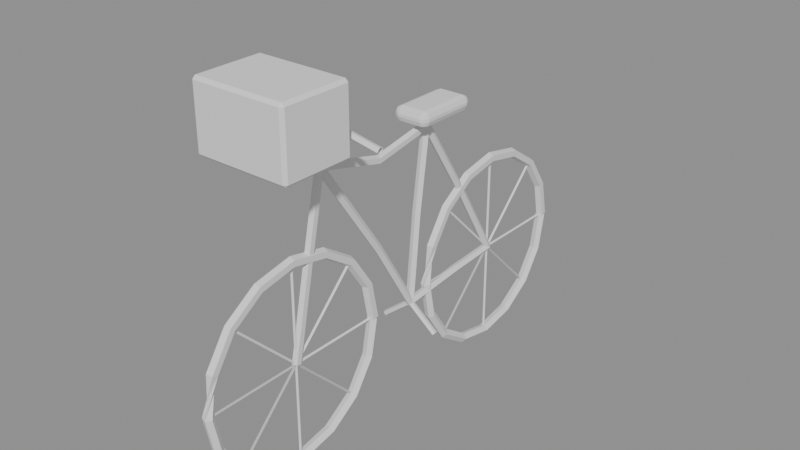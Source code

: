 # Source: bike2.blend  (saved by Blender 5.3.31; exported with 4.5.12 LTS)
import bpy
from mathutils import Matrix  # noqa: F401  (used for matrix-valued properties, if any)

bpy.ops.wm.read_factory_settings(use_empty=True)
scene = bpy.context.scene
scene.name = 'Scene'

# ---- meshes
me_wf = bpy.data.meshes.new('wf')
me_wf.from_pydata([(-0.017, -0.13, 0.33), (-0.005253, -0.1459, 0.3268), (0.01375, -0.1398, 0.3281), (0.01375, -0.1202, 0.3319), (-0.005253, -0.1141, 0.3332), (-0.017, -0.1551, 0.4563), (-0.005253, -0.1701, 0.4501), (0.01375, -0.1644, 0.4525), (0.01375, -0.1459, 0.4601), (-0.005253, -0.1402, 0.4625), (-0.017, -0.2267, 0.5633), (-0.005253, -0.2381, 0.5519), (0.01375, -0.2337, 0.5563), (0.01375, -0.2196, 0.5704), (-0.005253, -0.2152, 0.5748), (-0.017, -0.3337, 0.6349), (-0.005253, -0.3399, 0.6199), (0.01375, -0.3375, 0.6256), (0.01375, -0.3299, 0.6441), (-0.005253, -0.3275, 0.6498), (-0.017, -0.46, 0.66), (-0.005253, -0.46, 0.6438), (0.01375, -0.46, 0.65), (0.01375, -0.46, 0.67), (-0.005253, -0.46, 0.6762), (-0.017, -0.5863, 0.6349), (-0.005253, -0.5801, 0.6199), (0.01375, -0.5825, 0.6256), (0.01375, -0.5901, 0.6441), (-0.005253, -0.5925, 0.6498), (-0.017, -0.6933, 0.5633), (-0.005253, -0.6819, 0.5519), (0.01375, -0.6863, 0.5563), (0.01375, -0.7004, 0.5704), (-0.005253, -0.7048, 0.5748), (-0.017, -0.7649, 0.4563), (-0.005253, -0.7499, 0.4501), (0.01375, -0.7556, 0.4525), (0.01375, -0.7741, 0.4601), (-0.005253, -0.7798, 0.4625), (0.017, -0.79, 0.33), (0.005253, -0.8062, 0.33), (-0.01375, -0.8, 0.33), (-0.01375, -0.78, 0.33), (0.005253, -0.7738, 0.33), (0.017, -0.7649, 0.2037), (0.005253, -0.7798, 0.1975), (-0.01375, -0.7741, 0.1999), (-0.01375, -0.7556, 0.2075), (0.005253, -0.7499, 0.2099), (0.017, -0.6933, 0.09665), (0.005253, -0.7048, 0.08522), (-0.01375, -0.7004, 0.08959), (-0.01375, -0.6863, 0.1037), (0.005253, -0.6819, 0.1081), (0.017, -0.5863, 0.02512), (0.005253, -0.5925, 0.01018), (-0.01375, -0.5901, 0.01589), (-0.01375, -0.5825, 0.03435), (0.005253, -0.5801, 0.04006), (0.017, -0.46, 0.0), (0.005253, -0.46, -0.01617), (-0.01375, -0.46, -0.009992), (-0.01375, -0.46, 0.009992), (0.005253, -0.46, 0.01617), (0.017, -0.3337, 0.02512), (0.005253, -0.3275, 0.01018), (-0.01375, -0.3299, 0.01589), (-0.01375, -0.3375, 0.03435), (0.005253, -0.3399, 0.04006), (0.017, -0.2267, 0.09665), (0.005253, -0.2152, 0.08522), (-0.01375, -0.2196, 0.08959), (-0.01375, -0.2337, 0.1037), (0.005253, -0.2381, 0.1081), (0.017, -0.1551, 0.2037), (0.005253, -0.1402, 0.1975), (-0.01375, -0.1459, 0.1999), (-0.01375, -0.1644, 0.2075), (0.005253, -0.1701, 0.2099), (0.017, -0.13, 0.33), (0.005253, -0.1141, 0.3268), (-0.01375, -0.1202, 0.3281), (-0.01375, -0.1398, 0.3319), (0.005253, -0.1459, 0.3332)], [], [(0, 1, 6, 5), (1, 2, 7, 6), (2, 3, 8, 7), (3, 4, 9, 8), (4, 0, 5, 9), (5, 6, 11, 10), (6, 7, 12, 11), (7, 8, 13, 12), (8, 9, 14, 13), (9, 5, 10, 14), (10, 11, 16, 15), (11, 12, 17, 16), (12, 13, 18, 17), (13, 14, 19, 18), (14, 10, 15, 19), (15, 16, 21, 20), (16, 17, 22, 21), (17, 18, 23, 22), (18, 19, 24, 23), (19, 15, 20, 24), (20, 21, 26, 25), (21, 22, 27, 26), (22, 23, 28, 27), (23, 24, 29, 28), (24, 20, 25, 29), (25, 26, 31, 30), (26, 27, 32, 31), (27, 28, 33, 32), (28, 29, 34, 33), (29, 25, 30, 34), (30, 31, 36, 35), (31, 32, 37, 36), (32, 33, 38, 37), (33, 34, 39, 38), (34, 30, 35, 39), (35, 36, 41, 40), (36, 37, 42, 41), (37, 38, 43, 42), (38, 39, 44, 43), (39, 35, 40, 44), (40, 41, 46, 45), (41, 42, 47, 46), (42, 43, 48, 47), (43, 44, 49, 48), (44, 40, 45, 49), (45, 46, 51, 50), (46, 47, 52, 51), (47, 48, 53, 52), (48, 49, 54, 53), (49, 45, 50, 54), (50, 51, 56, 55), (51, 52, 57, 56), (52, 53, 58, 57), (53, 54, 59, 58), (54, 50, 55, 59), (55, 56, 61, 60), (56, 57, 62, 61), (57, 58, 63, 62), (58, 59, 64, 63), (59, 55, 60, 64), (60, 61, 66, 65), (61, 62, 67, 66), (62, 63, 68, 67), (63, 64, 69, 68), (64, 60, 65, 69), (65, 66, 71, 70), (66, 67, 72, 71), (67, 68, 73, 72), (68, 69, 74, 73), (69, 65, 70, 74), (70, 71, 76, 75), (71, 72, 77, 76), (72, 73, 78, 77), (73, 74, 79, 78), (74, 70, 75, 79), (75, 76, 81, 80), (76, 77, 82, 81), (77, 78, 83, 82), (78, 79, 84, 83), (79, 75, 80, 84)])
me_wf.update()
me_wfs0 = bpy.data.meshes.new('wfs0')
me_wfs0.from_pydata([(0.004, -0.46, 0.33), (-0.002, -0.46, 0.3265), (-0.002, -0.46, 0.3335), (0.004, -0.13, 0.33), (-0.002, -0.13, 0.3265), (-0.002, -0.13, 0.3335)], [], [(0, 1, 4, 3), (1, 2, 5, 4), (2, 0, 3, 5)])
me_wfs0.update()
me_wfs1 = bpy.data.meshes.new('wfs1')
me_wfs1.from_pydata([(0.004, -0.46, 0.33), (-0.002, -0.4576, 0.3276), (-0.002, -0.4624, 0.3324), (0.004, -0.2267, 0.5633), (-0.002, -0.2242, 0.5609), (-0.002, -0.2291, 0.5658)], [], [(0, 1, 4, 3), (1, 2, 5, 4), (2, 0, 3, 5)])
me_wfs1.update()
me_wfs2 = bpy.data.meshes.new('wfs2')
me_wfs2.from_pydata([(0.004, -0.46, 0.33), (-0.002, -0.4565, 0.33), (-0.002, -0.4635, 0.33), (0.004, -0.46, 0.66), (-0.002, -0.4565, 0.66), (-0.002, -0.4635, 0.66)], [], [(0, 1, 4, 3), (1, 2, 5, 4), (2, 0, 3, 5)])
me_wfs2.update()
me_wfs3 = bpy.data.meshes.new('wfs3')
me_wfs3.from_pydata([(-0.004, -0.46, 0.33), (0.002, -0.4624, 0.3276), (0.002, -0.4576, 0.3324), (-0.004, -0.6933, 0.5633), (0.002, -0.6958, 0.5609), (0.002, -0.6909, 0.5658)], [], [(0, 1, 4, 3), (1, 2, 5, 4), (2, 0, 3, 5)])
me_wfs3.update()
me_wfs4 = bpy.data.meshes.new('wfs4')
me_wfs4.from_pydata([(-0.004, -0.46, 0.33), (0.002, -0.46, 0.3265), (0.002, -0.46, 0.3335), (-0.004, -0.79, 0.33), (0.002, -0.79, 0.3265), (0.002, -0.79, 0.3335)], [], [(0, 1, 4, 3), (1, 2, 5, 4), (2, 0, 3, 5)])
me_wfs4.update()
me_wfs5 = bpy.data.meshes.new('wfs5')
me_wfs5.from_pydata([(-0.004, -0.46, 0.33), (0.002, -0.4576, 0.3276), (0.002, -0.4624, 0.3324), (-0.004, -0.6933, 0.09665), (0.002, -0.6909, 0.09421), (0.002, -0.6958, 0.0991)], [], [(0, 1, 4, 3), (1, 2, 5, 4), (2, 0, 3, 5)])
me_wfs5.update()
me_wfs6 = bpy.data.meshes.new('wfs6')
me_wfs6.from_pydata([(0.004, -0.46, 0.33), (-0.002, -0.4635, 0.33), (-0.002, -0.4565, 0.33), (0.004, -0.46, 0.0), (-0.002, -0.4635, 0.0), (-0.002, -0.4565, 0.0)], [], [(0, 1, 4, 3), (1, 2, 5, 4), (2, 0, 3, 5)])
me_wfs6.update()
me_wfs7 = bpy.data.meshes.new('wfs7')
me_wfs7.from_pydata([(0.004, -0.46, 0.33), (-0.002, -0.4624, 0.3276), (-0.002, -0.4576, 0.3324), (0.004, -0.2267, 0.09665), (-0.002, -0.2291, 0.09421), (-0.002, -0.2242, 0.0991)], [], [(0, 1, 4, 3), (1, 2, 5, 4), (2, 0, 3, 5)])
me_wfs7.update()
me_wr = bpy.data.meshes.new('wr')
me_wr.from_pydata([(-0.017, 0.79, 0.33), (-0.005253, 0.7741, 0.3268), (0.01375, 0.7802, 0.3281), (0.01375, 0.7998, 0.3319), (-0.005253, 0.8059, 0.3332), (-0.017, 0.7649, 0.4563), (-0.005253, 0.7499, 0.4501), (0.01375, 0.7556, 0.4525), (0.01375, 0.7741, 0.4601), (-0.005253, 0.7798, 0.4625), (-0.017, 0.6933, 0.5633), (-0.005253, 0.6819, 0.5519), (0.01375, 0.6863, 0.5563), (0.01375, 0.7004, 0.5704), (-0.005253, 0.7048, 0.5748), (-0.017, 0.5863, 0.6349), (-0.005253, 0.5801, 0.6199), (0.01375, 0.5825, 0.6256), (0.01375, 0.5901, 0.6441), (-0.005253, 0.5925, 0.6498), (-0.017, 0.46, 0.66), (-0.005253, 0.46, 0.6438), (0.01375, 0.46, 0.65), (0.01375, 0.46, 0.67), (-0.005253, 0.46, 0.6762), (-0.017, 0.3337, 0.6349), (-0.005253, 0.3399, 0.6199), (0.01375, 0.3375, 0.6256), (0.01375, 0.3299, 0.6441), (-0.005253, 0.3275, 0.6498), (-0.017, 0.2267, 0.5633), (-0.005253, 0.2381, 0.5519), (0.01375, 0.2337, 0.5563), (0.01375, 0.2196, 0.5704), (-0.005253, 0.2152, 0.5748), (-0.017, 0.1551, 0.4563), (-0.005253, 0.1701, 0.4501), (0.01375, 0.1644, 0.4525), (0.01375, 0.1459, 0.4601), (-0.005253, 0.1402, 0.4625), (0.017, 0.13, 0.33), (0.005253, 0.1138, 0.33), (-0.01375, 0.12, 0.33), (-0.01375, 0.14, 0.33), (0.005253, 0.1462, 0.33), (0.017, 0.1551, 0.2037), (0.005253, 0.1402, 0.1975), (-0.01375, 0.1459, 0.1999), (-0.01375, 0.1644, 0.2075), (0.005253, 0.1701, 0.2099), (0.017, 0.2267, 0.09665), (0.005253, 0.2152, 0.08522), (-0.01375, 0.2196, 0.08959), (-0.01375, 0.2337, 0.1037), (0.005253, 0.2381, 0.1081), (0.017, 0.3337, 0.02512), (0.005253, 0.3275, 0.01018), (-0.01375, 0.3299, 0.01589), (-0.01375, 0.3375, 0.03435), (0.005253, 0.3399, 0.04006), (0.017, 0.46, 0.0), (0.005253, 0.46, -0.01617), (-0.01375, 0.46, -0.009992), (-0.01375, 0.46, 0.009992), (0.005253, 0.46, 0.01617), (0.017, 0.5863, 0.02512), (0.005253, 0.5925, 0.01018), (-0.01375, 0.5901, 0.01589), (-0.01375, 0.5825, 0.03435), (0.005253, 0.5801, 0.04006), (0.017, 0.6933, 0.09665), (0.005253, 0.7048, 0.08522), (-0.01375, 0.7004, 0.08959), (-0.01375, 0.6863, 0.1037), (0.005253, 0.6819, 0.1081), (0.017, 0.7649, 0.2037), (0.005253, 0.7798, 0.1975), (-0.01375, 0.7741, 0.1999), (-0.01375, 0.7556, 0.2075), (0.005253, 0.7499, 0.2099), (0.017, 0.79, 0.33), (0.005253, 0.8059, 0.3268), (-0.01375, 0.7998, 0.3281), (-0.01375, 0.7802, 0.3319), (0.005253, 0.7741, 0.3332)], [], [(0, 1, 6, 5), (1, 2, 7, 6), (2, 3, 8, 7), (3, 4, 9, 8), (4, 0, 5, 9), (5, 6, 11, 10), (6, 7, 12, 11), (7, 8, 13, 12), (8, 9, 14, 13), (9, 5, 10, 14), (10, 11, 16, 15), (11, 12, 17, 16), (12, 13, 18, 17), (13, 14, 19, 18), (14, 10, 15, 19), (15, 16, 21, 20), (16, 17, 22, 21), (17, 18, 23, 22), (18, 19, 24, 23), (19, 15, 20, 24), (20, 21, 26, 25), (21, 22, 27, 26), (22, 23, 28, 27), (23, 24, 29, 28), (24, 20, 25, 29), (25, 26, 31, 30), (26, 27, 32, 31), (27, 28, 33, 32), (28, 29, 34, 33), (29, 25, 30, 34), (30, 31, 36, 35), (31, 32, 37, 36), (32, 33, 38, 37), (33, 34, 39, 38), (34, 30, 35, 39), (35, 36, 41, 40), (36, 37, 42, 41), (37, 38, 43, 42), (38, 39, 44, 43), (39, 35, 40, 44), (40, 41, 46, 45), (41, 42, 47, 46), (42, 43, 48, 47), (43, 44, 49, 48), (44, 40, 45, 49), (45, 46, 51, 50), (46, 47, 52, 51), (47, 48, 53, 52), (48, 49, 54, 53), (49, 45, 50, 54), (50, 51, 56, 55), (51, 52, 57, 56), (52, 53, 58, 57), (53, 54, 59, 58), (54, 50, 55, 59), (55, 56, 61, 60), (56, 57, 62, 61), (57, 58, 63, 62), (58, 59, 64, 63), (59, 55, 60, 64), (60, 61, 66, 65), (61, 62, 67, 66), (62, 63, 68, 67), (63, 64, 69, 68), (64, 60, 65, 69), (65, 66, 71, 70), (66, 67, 72, 71), (67, 68, 73, 72), (68, 69, 74, 73), (69, 65, 70, 74), (70, 71, 76, 75), (71, 72, 77, 76), (72, 73, 78, 77), (73, 74, 79, 78), (74, 70, 75, 79), (75, 76, 81, 80), (76, 77, 82, 81), (77, 78, 83, 82), (78, 79, 84, 83), (79, 75, 80, 84)])
me_wr.update()
me_wrs0 = bpy.data.meshes.new('wrs0')
me_wrs0.from_pydata([(0.004, 0.46, 0.33), (-0.002, 0.46, 0.3265), (-0.002, 0.46, 0.3335), (0.004, 0.79, 0.33), (-0.002, 0.79, 0.3265), (-0.002, 0.79, 0.3335)], [], [(0, 1, 4, 3), (1, 2, 5, 4), (2, 0, 3, 5)])
me_wrs0.update()
me_wrs1 = bpy.data.meshes.new('wrs1')
me_wrs1.from_pydata([(0.004, 0.46, 0.33), (-0.002, 0.4624, 0.3276), (-0.002, 0.4576, 0.3324), (0.004, 0.6933, 0.5633), (-0.002, 0.6958, 0.5609), (-0.002, 0.6909, 0.5658)], [], [(0, 1, 4, 3), (1, 2, 5, 4), (2, 0, 3, 5)])
me_wrs1.update()
me_wrs2 = bpy.data.meshes.new('wrs2')
me_wrs2.from_pydata([(0.004, 0.46, 0.33), (-0.002, 0.4635, 0.33), (-0.002, 0.4565, 0.33), (0.004, 0.46, 0.66), (-0.002, 0.4635, 0.66), (-0.002, 0.4565, 0.66)], [], [(0, 1, 4, 3), (1, 2, 5, 4), (2, 0, 3, 5)])
me_wrs2.update()
me_wrs3 = bpy.data.meshes.new('wrs3')
me_wrs3.from_pydata([(-0.004, 0.46, 0.33), (0.002, 0.4576, 0.3276), (0.002, 0.4624, 0.3324), (-0.004, 0.2267, 0.5633), (0.002, 0.2242, 0.5609), (0.002, 0.2291, 0.5658)], [], [(0, 1, 4, 3), (1, 2, 5, 4), (2, 0, 3, 5)])
me_wrs3.update()
me_wrs4 = bpy.data.meshes.new('wrs4')
me_wrs4.from_pydata([(-0.004, 0.46, 0.33), (0.002, 0.46, 0.3265), (0.002, 0.46, 0.3335), (-0.004, 0.13, 0.33), (0.002, 0.13, 0.3265), (0.002, 0.13, 0.3335)], [], [(0, 1, 4, 3), (1, 2, 5, 4), (2, 0, 3, 5)])
me_wrs4.update()
me_wrs5 = bpy.data.meshes.new('wrs5')
me_wrs5.from_pydata([(-0.004, 0.46, 0.33), (0.002, 0.4624, 0.3276), (0.002, 0.4576, 0.3324), (-0.004, 0.2267, 0.09665), (0.002, 0.2291, 0.09421), (0.002, 0.2242, 0.0991)], [], [(0, 1, 4, 3), (1, 2, 5, 4), (2, 0, 3, 5)])
me_wrs5.update()
me_wrs6 = bpy.data.meshes.new('wrs6')
me_wrs6.from_pydata([(0.004, 0.46, 0.33), (-0.002, 0.4565, 0.33), (-0.002, 0.4635, 0.33), (0.004, 0.46, 0.0), (-0.002, 0.4565, 0.0), (-0.002, 0.4635, 0.0)], [], [(0, 1, 4, 3), (1, 2, 5, 4), (2, 0, 3, 5)])
me_wrs6.update()
me_wrs7 = bpy.data.meshes.new('wrs7')
me_wrs7.from_pydata([(0.004, 0.46, 0.33), (-0.002, 0.4576, 0.3276), (-0.002, 0.4624, 0.3324), (0.004, 0.6933, 0.09665), (-0.002, 0.6909, 0.09421), (-0.002, 0.6958, 0.0991)], [], [(0, 1, 4, 3), (1, 2, 5, 4), (2, 0, 3, 5)])
me_wrs7.update()
me_top = bpy.data.meshes.new('top')
me_top.from_pydata([(-0.014, 0.12, 0.88), (-0.004326, 0.1224, 0.8669), (0.01133, 0.1215, 0.8719), (0.01133, 0.1185, 0.8881), (-0.004326, 0.1176, 0.8931), (-0.014, -0.1, 0.84), (-0.004326, -0.1006, 0.8267), (0.01133, -0.1004, 0.8318), (0.01133, -0.09964, 0.8482), (-0.004326, -0.09942, 0.8533), (-0.014, -0.34, 0.9), (-0.004326, -0.3432, 0.8871), (0.01133, -0.342, 0.892), (0.01133, -0.338, 0.908), (-0.004326, -0.3368, 0.9129)], [], [(0, 1, 6, 5), (1, 2, 7, 6), (2, 3, 8, 7), (3, 4, 9, 8), (4, 0, 5, 9), (5, 6, 11, 10), (6, 7, 12, 11), (7, 8, 13, 12), (8, 9, 14, 13), (9, 5, 10, 14)])
me_top.update()
me_down = bpy.data.meshes.new('down')
me_down.from_pydata([(0.014, -0.34, 0.9), (0.004326, -0.351, 0.8925), (-0.01133, -0.3468, 0.8953), (-0.01133, -0.3332, 0.9047), (0.004326, -0.329, 0.9075), (0.014, -0.1, 0.55), (0.004326, -0.1112, 0.5427), (-0.01133, -0.1069, 0.5455), (-0.01133, -0.0931, 0.5545), (0.004326, -0.08884, 0.5573), (0.014, 0.05, 0.3), (0.004326, 0.03858, 0.2931), (-0.01133, 0.04294, 0.2958), (-0.01133, 0.05706, 0.3042), (0.004326, 0.06142, 0.3069)], [], [(0, 1, 6, 5), (1, 2, 7, 6), (2, 3, 8, 7), (3, 4, 9, 8), (4, 0, 5, 9), (5, 6, 11, 10), (6, 7, 12, 11), (7, 8, 13, 12), (8, 9, 14, 13), (9, 5, 10, 14)])
me_down.update()
me_seat = bpy.data.meshes.new('seat')
me_seat.from_pydata([(0.014, 0.05, 0.3), (0.004326, 0.06325, 0.2987), (-0.01133, 0.05819, 0.2992), (-0.01133, 0.04181, 0.3008), (0.004326, 0.03675, 0.3013), (0.014, 0.08, 0.6), (0.004326, 0.09322, 0.5984), (-0.01133, 0.08817, 0.599), (-0.01133, 0.07183, 0.601), (0.004326, 0.06678, 0.6016), (0.014, 0.12, 0.88), (0.004326, 0.1332, 0.8781), (-0.01133, 0.1281, 0.8788), (-0.01133, 0.1119, 0.8812), (0.004326, 0.1068, 0.8819)], [], [(0, 1, 6, 5), (1, 2, 7, 6), (2, 3, 8, 7), (3, 4, 9, 8), (4, 0, 5, 9), (5, 6, 11, 10), (6, 7, 12, 11), (7, 8, 13, 12), (8, 9, 14, 13), (9, 5, 10, 14)])
me_seat.update()
me_chs = bpy.data.meshes.new('chs')
me_chs.from_pydata([(0.014, 0.05, 0.3), (0.004326, 0.05115, 0.2867), (-0.01133, 0.05071, 0.2918), (-0.01133, 0.04929, 0.3082), (0.004326, 0.04885, 0.3133), (0.014, 0.28, 0.32), (0.004326, 0.281, 0.3067), (-0.01133, 0.2806, 0.3118), (-0.01133, 0.2794, 0.3282), (0.004326, 0.279, 0.3333), (0.014, 0.46, 0.33), (0.004326, 0.4607, 0.3167), (-0.01133, 0.4605, 0.3218), (-0.01133, 0.4595, 0.3382), (0.004326, 0.4593, 0.3433)], [], [(0, 1, 6, 5), (1, 2, 7, 6), (2, 3, 8, 7), (3, 4, 9, 8), (4, 0, 5, 9), (5, 6, 11, 10), (6, 7, 12, 11), (7, 8, 13, 12), (8, 9, 14, 13), (9, 5, 10, 14)])
me_chs.update()
me_sst = bpy.data.meshes.new('sst')
me_sst.from_pydata([(0.014, 0.12, 0.88), (0.004326, 0.1088, 0.8728), (-0.01133, 0.1131, 0.8756), (-0.01133, 0.1269, 0.8844), (0.004326, 0.1312, 0.8872), (0.014, 0.3, 0.6), (0.004326, 0.2887, 0.593), (-0.01133, 0.293, 0.5957), (-0.01133, 0.307, 0.6043), (0.004326, 0.3113, 0.607), (0.014, 0.46, 0.33), (0.004326, 0.4485, 0.3232), (-0.01133, 0.4529, 0.3258), (-0.01133, 0.4671, 0.3342), (0.004326, 0.4715, 0.3368)], [], [(0, 1, 6, 5), (1, 2, 7, 6), (2, 3, 8, 7), (3, 4, 9, 8), (4, 0, 5, 9), (5, 6, 11, 10), (6, 7, 12, 11), (7, 8, 13, 12), (8, 9, 14, 13), (9, 5, 10, 14)])
me_sst.update()
me_fork = bpy.data.meshes.new('fork')
me_fork.from_pydata([(-0.014, -0.34, 0.9), (-0.004326, -0.327, 0.8972), (0.01133, -0.332, 0.8983), (0.01133, -0.348, 0.9017), (-0.004326, -0.353, 0.9028), (-0.014, -0.4, 0.62), (-0.004326, -0.387, 0.6173), (0.01133, -0.3919, 0.6183), (0.01133, -0.4081, 0.6217), (-0.004326, -0.413, 0.6227), (-0.014, -0.46, 0.33), (-0.004326, -0.447, 0.3273), (0.01133, -0.4519, 0.3283), (0.01133, -0.4681, 0.3317), (-0.004326, -0.473, 0.3327)], [], [(0, 1, 6, 5), (1, 2, 7, 6), (2, 3, 8, 7), (3, 4, 9, 8), (4, 0, 5, 9), (5, 6, 11, 10), (6, 7, 12, 11), (7, 8, 13, 12), (8, 9, 14, 13), (9, 5, 10, 14)])
me_fork.update()
me_stem = bpy.data.meshes.new('stem')
me_stem.from_pydata([(0.014, -0.34, 0.9), (0.004326, -0.3268, 0.8987), (-0.01133, -0.3318, 0.8992), (-0.01133, -0.3482, 0.9008), (0.004326, -0.3532, 0.9013), (0.014, -0.33, 1.0), (0.004326, -0.3168, 0.9987), (-0.01133, -0.3218, 0.9992), (-0.01133, -0.3382, 1.001), (0.004326, -0.3432, 1.001)], [], [(0, 1, 6, 5), (1, 2, 7, 6), (2, 3, 8, 7), (3, 4, 9, 8), (4, 0, 5, 9)])
me_stem.update()
me_bar = bpy.data.meshes.new('bar')
me_bar.from_pydata([(-0.21, -0.342, 1.0), (-0.208, -0.3337, 0.9888), (-0.2087, -0.3203, 0.9931), (-0.2113, -0.3203, 1.007), (-0.212, -0.3337, 1.011), (-0.1, -0.342, 1.02), (-0.09927, -0.3337, 1.009), (-0.09955, -0.3203, 1.013), (-0.1005, -0.3203, 1.027), (-0.1007, -0.3337, 1.031), (0.1, -0.342, 1.02), (0.09927, -0.3337, 1.009), (0.09955, -0.3203, 1.013), (0.1005, -0.3203, 1.027), (0.1007, -0.3337, 1.031), (0.21, -0.342, 1.0), (0.208, -0.3337, 0.9888), (0.2087, -0.3203, 0.9931), (0.2113, -0.3203, 1.007), (0.212, -0.3337, 1.011)], [], [(0, 1, 6, 5), (1, 2, 7, 6), (2, 3, 8, 7), (3, 4, 9, 8), (4, 0, 5, 9), (5, 6, 11, 10), (6, 7, 12, 11), (7, 8, 13, 12), (8, 9, 14, 13), (9, 5, 10, 14), (10, 11, 16, 15), (11, 12, 17, 16), (12, 13, 18, 17), (13, 14, 19, 18), (14, 10, 15, 19)])
me_bar.update()
me_sad = bpy.data.meshes.new('sad')
me_sad.from_pydata([(-0.06, 0.04, 0.9), (-0.06, 0.04, 0.95), (-0.06, 0.26, 0.9), (-0.06, 0.26, 0.95), (0.06, 0.04, 0.9), (0.06, 0.04, 0.95), (0.06, 0.26, 0.9), (0.06, 0.26, 0.95)], [], [(0, 1, 3, 2), (2, 3, 7, 6), (6, 7, 5, 4), (4, 5, 1, 0), (2, 6, 4, 0), (7, 3, 1, 5)])
me_sad.update()
me_post = bpy.data.meshes.new('post')
me_post.from_pydata([(0.014, 0.12, 0.88), (0.004326, 0.1333, 0.88), (-0.01133, 0.1282, 0.88), (-0.01133, 0.1118, 0.88), (0.004326, 0.1067, 0.88), (0.014, 0.12, 0.93), (0.004326, 0.1333, 0.93), (-0.01133, 0.1282, 0.93), (-0.01133, 0.1118, 0.93), (0.004326, 0.1067, 0.93)], [], [(0, 1, 6, 5), (1, 2, 7, 6), (2, 3, 8, 7), (3, 4, 9, 8), (4, 0, 5, 9)])
me_post.update()
me_basket = bpy.data.meshes.new('basket')
me_basket.from_pydata([(-0.16, -0.62, 0.98), (-0.16, -0.62, 1.2), (-0.16, -0.38, 0.98), (-0.16, -0.38, 1.2), (0.16, -0.62, 0.98), (0.16, -0.62, 1.2), (0.16, -0.38, 0.98), (0.16, -0.38, 1.2)], [], [(0, 1, 3, 2), (2, 3, 7, 6), (6, 7, 5, 4), (4, 5, 1, 0), (2, 6, 4, 0), (7, 3, 1, 5)])
me_basket.update()
me_ped_1 = bpy.data.meshes.new('ped-1')
me_ped_1.from_pydata([(0.0, 0.06, 0.3), (0.005941, 0.05309, 0.2926), (0.003672, 0.04191, 0.2954), (-0.003672, 0.04191, 0.3046), (-0.005941, 0.05309, 0.3074), (-0.1, 0.06, 0.22), (-0.09406, 0.05309, 0.2126), (-0.09633, 0.04191, 0.2154), (-0.1037, 0.04191, 0.2246), (-0.1059, 0.05309, 0.2274)], [], [(0, 1, 6, 5), (1, 2, 7, 6), (2, 3, 8, 7), (3, 4, 9, 8), (4, 0, 5, 9)])
me_ped_1.update()
me_ped1 = bpy.data.meshes.new('ped1')
me_ped1.from_pydata([(0.0, 0.04, 0.3), (-0.005941, 0.04691, 0.2926), (-0.003672, 0.05809, 0.2954), (0.003672, 0.05809, 0.3046), (0.005941, 0.04691, 0.3074), (0.1, 0.04, 0.22), (0.09406, 0.04691, 0.2126), (0.09633, 0.05809, 0.2154), (0.1037, 0.05809, 0.2246), (0.1059, 0.04691, 0.2274)], [], [(0, 1, 6, 5), (1, 2, 7, 6), (2, 3, 8, 7), (3, 4, 9, 8), (4, 0, 5, 9)])
me_ped1.update()

# ---- objects
ob_wf = bpy.data.objects.new('wf', me_wf)
ob_wfs0 = bpy.data.objects.new('wfs0', me_wfs0)
ob_wfs1 = bpy.data.objects.new('wfs1', me_wfs1)
ob_wfs2 = bpy.data.objects.new('wfs2', me_wfs2)
ob_wfs3 = bpy.data.objects.new('wfs3', me_wfs3)
ob_wfs4 = bpy.data.objects.new('wfs4', me_wfs4)
ob_wfs5 = bpy.data.objects.new('wfs5', me_wfs5)
ob_wfs6 = bpy.data.objects.new('wfs6', me_wfs6)
ob_wfs7 = bpy.data.objects.new('wfs7', me_wfs7)
ob_wr = bpy.data.objects.new('wr', me_wr)
ob_wrs0 = bpy.data.objects.new('wrs0', me_wrs0)
ob_wrs1 = bpy.data.objects.new('wrs1', me_wrs1)
ob_wrs2 = bpy.data.objects.new('wrs2', me_wrs2)
ob_wrs3 = bpy.data.objects.new('wrs3', me_wrs3)
ob_wrs4 = bpy.data.objects.new('wrs4', me_wrs4)
ob_wrs5 = bpy.data.objects.new('wrs5', me_wrs5)
ob_wrs6 = bpy.data.objects.new('wrs6', me_wrs6)
ob_wrs7 = bpy.data.objects.new('wrs7', me_wrs7)
ob_top = bpy.data.objects.new('top', me_top)
ob_down = bpy.data.objects.new('down', me_down)
ob_seat = bpy.data.objects.new('seat', me_seat)
ob_chs = bpy.data.objects.new('chs', me_chs)
ob_sst = bpy.data.objects.new('sst', me_sst)
ob_fork = bpy.data.objects.new('fork', me_fork)
ob_stem = bpy.data.objects.new('stem', me_stem)
ob_bar = bpy.data.objects.new('bar', me_bar)
ob_sad = bpy.data.objects.new('sad', me_sad)
ob_post = bpy.data.objects.new('post', me_post)
ob_basket = bpy.data.objects.new('basket', me_basket)
ob_ped_1 = bpy.data.objects.new('ped-1', me_ped_1)
ob_ped1 = bpy.data.objects.new('ped1', me_ped1)

# ---- transforms, parenting, visibility, modifiers, constraints
ob_wf.location = (0.0, 0.0, 0.0)
ob_wfs0.location = (0.0, 0.0, 0.0)
ob_wfs1.location = (0.0, 0.0, 0.0)
ob_wfs2.location = (0.0, 0.0, 0.0)
ob_wfs3.location = (0.0, 0.0, 0.0)
ob_wfs4.location = (0.0, 0.0, 0.0)
ob_wfs5.location = (0.0, 0.0, 0.0)
ob_wfs6.location = (0.0, 0.0, 0.0)
ob_wfs7.location = (0.0, 0.0, 0.0)
ob_wr.location = (0.0, 0.0, 0.0)
ob_wrs0.location = (0.0, 0.0, 0.0)
ob_wrs1.location = (0.0, 0.0, 0.0)
ob_wrs2.location = (0.0, 0.0, 0.0)
ob_wrs3.location = (0.0, 0.0, 0.0)
ob_wrs4.location = (0.0, 0.0, 0.0)
ob_wrs5.location = (0.0, 0.0, 0.0)
ob_wrs6.location = (0.0, 0.0, 0.0)
ob_wrs7.location = (0.0, 0.0, 0.0)
ob_top.location = (0.0, 0.0, 0.0)
ob_down.location = (0.0, 0.0, 0.0)
ob_seat.location = (0.0, 0.0, 0.0)
ob_chs.location = (0.0, 0.0, 0.0)
ob_sst.location = (0.0, 0.0, 0.0)
ob_fork.location = (0.0, 0.0, 0.0)
ob_stem.location = (0.0, 0.0, 0.0)
ob_bar.location = (0.0, 0.0, 0.0)
ob_sad.location = (0.0, 0.0, 0.0)
_m = ob_sad.modifiers.new('bev', 'BEVEL')
_m.width = 0.02
_m.width_pct = 0.02
_m.segments = 2
ob_post.location = (0.0, 0.0, 0.0)
ob_basket.location = (0.0, 0.0, 0.0)
_m = ob_basket.modifiers.new('bev', 'BEVEL')
_m.width = 0.01
_m.width_pct = 0.01
ob_ped_1.location = (0.0, 0.0, 0.0)
ob_ped1.location = (0.0, 0.0, 0.0)

# ---- collection membership
scene.collection.objects.link(ob_wf)
scene.collection.objects.link(ob_wfs0)
scene.collection.objects.link(ob_wfs1)
scene.collection.objects.link(ob_wfs2)
scene.collection.objects.link(ob_wfs3)
scene.collection.objects.link(ob_wfs4)
scene.collection.objects.link(ob_wfs5)
scene.collection.objects.link(ob_wfs6)
scene.collection.objects.link(ob_wfs7)
scene.collection.objects.link(ob_wr)
scene.collection.objects.link(ob_wrs0)
scene.collection.objects.link(ob_wrs1)
scene.collection.objects.link(ob_wrs2)
scene.collection.objects.link(ob_wrs3)
scene.collection.objects.link(ob_wrs4)
scene.collection.objects.link(ob_wrs5)
scene.collection.objects.link(ob_wrs6)
scene.collection.objects.link(ob_wrs7)
scene.collection.objects.link(ob_top)
scene.collection.objects.link(ob_down)
scene.collection.objects.link(ob_seat)
scene.collection.objects.link(ob_chs)
scene.collection.objects.link(ob_sst)
scene.collection.objects.link(ob_fork)
scene.collection.objects.link(ob_stem)
scene.collection.objects.link(ob_bar)
scene.collection.objects.link(ob_sad)
scene.collection.objects.link(ob_post)
scene.collection.objects.link(ob_basket)
scene.collection.objects.link(ob_ped_1)
scene.collection.objects.link(ob_ped1)

# ---- scene / render settings (as saved in the file)
scene.frame_start = 1; scene.frame_end = 250; scene.frame_set(1)
scene.render.engine = 'BLENDER_EEVEE_NEXT'
scene.render.bake_bias = 0.0
scene.render.bake_samples = 0
scene.render.compositor_device = 'GPU'
scene.eevee.use_volume_custom_range = False
scene.eevee.fast_gi_thickness_near = 0.1
scene.eevee.fast_gi_thickness_far = 0.0
scene.eevee.ray_tracing_options.screen_trace_thickness = 0.1
bpy.context.view_layer.update()

# ---- added for rendering (the .blend has no active camera and no usable light): camera, sun + grey world if the file has none
cam_auto = bpy.data.cameras.new('AutoCamera')
cam_auto.lens = 50.0
cam_auto.sensor_width = 36.0
cam_auto.clip_end = 1000.0
ob_auto_camera = bpy.data.objects.new('AutoCamera', cam_auto)
scene.collection.objects.link(ob_auto_camera)
ob_auto_camera.location = (1.90909, -2.29106, 2.11919)
ob_auto_camera.rotation_euler = (1.09748, -7.21219e-08, 0.694738)
scene.camera = ob_auto_camera
light_auto_sun = bpy.data.lights.new('AutoSun', 'SUN')
light_auto_sun.energy = 3.0
light_auto_sun.angle = 0.0523599
ob_auto_sun = bpy.data.objects.new('AutoSun', light_auto_sun)
scene.collection.objects.link(ob_auto_sun)
ob_auto_sun.rotation_euler = (0.872665, 0.174533, 0.523599)
if scene.world is None:
    world_auto = bpy.data.worlds.new('AutoWorld')
    world_auto.color = (0.3, 0.3, 0.3)
    scene.world = world_auto
bpy.context.view_layer.update()
